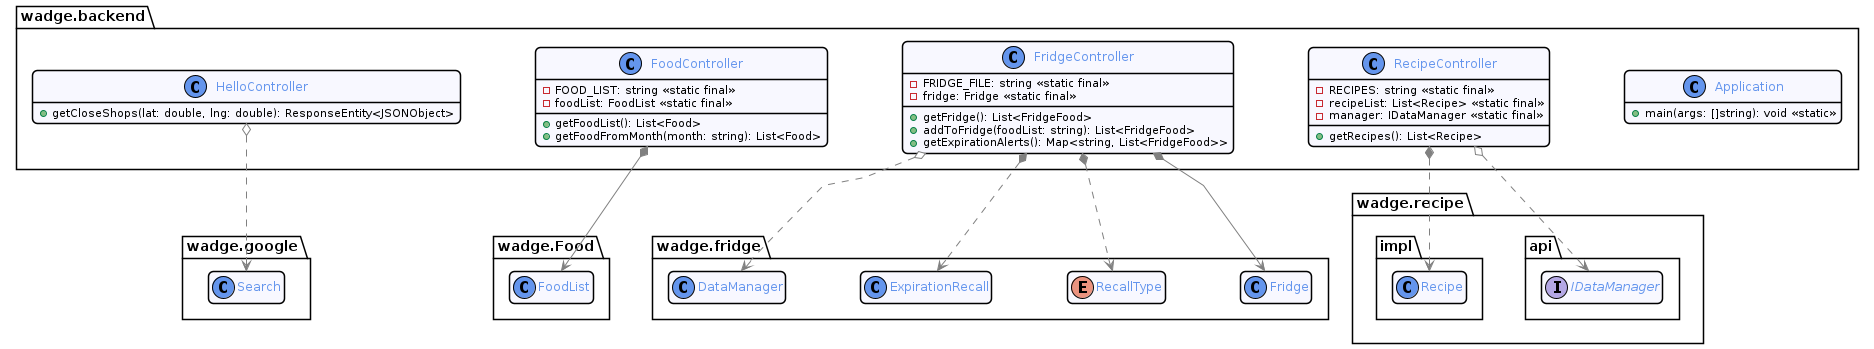

The diagram above was rendered by PlantUML. Its source (embedded in the PNG):
@startuml backEnd
    !include ../style/commons.style

    package wadge.google {
        class Search {}
    }

    package wadge.Food {
        class FoodList {}
    }

    package wadge.fridge {
        class Fridge {}
        enum RecallType {}
        class ExpirationRecall {}
        class DataManager {}
    }

    package wadge.recipe {
        package api {
            interface IDataManager {}
        }

        package impl {
            class Recipe {} 
        }
    }

    package wadge.backend {
        class Application {
            + main(args: []string): void <<static>>
        }

        class HelloController {
            + getCloseShops(lat: double, lng: double): ResponseEntity<JSONObject>
        }

        class FoodController {
            - FOOD_LIST: string <<static final>>
            - foodList: FoodList <<static final>>
            + getFoodList(): List<Food>
            + getFoodFromMonth(month: string): List<Food>
        }

        class FridgeController {
            - FRIDGE_FILE: string <<static final>>
            - fridge: Fridge <<static final>>
            + getFridge(): List<FridgeFood>
            + addToFridge(foodList: string): List<FridgeFood>
            + getExpirationAlerts(): Map<string, List<FridgeFood>>
        }

        class RecipeController {
            - RECIPES: string <<static final>>
            - recipeList: List<Recipe> <<static final>>
            - manager: IDataManager <<static final>>
            + getRecipes(): List<Recipe>
        }
    }

    HelloController o..> Search

    FoodController *--> FoodList

    FridgeController *--> Fridge
    FridgeController *..> RecallType
    FridgeController *..> ExpirationRecall
    FridgeController o..> DataManager

    RecipeController *..> Recipe
    RecipeController o..> IDataManager

@enduml